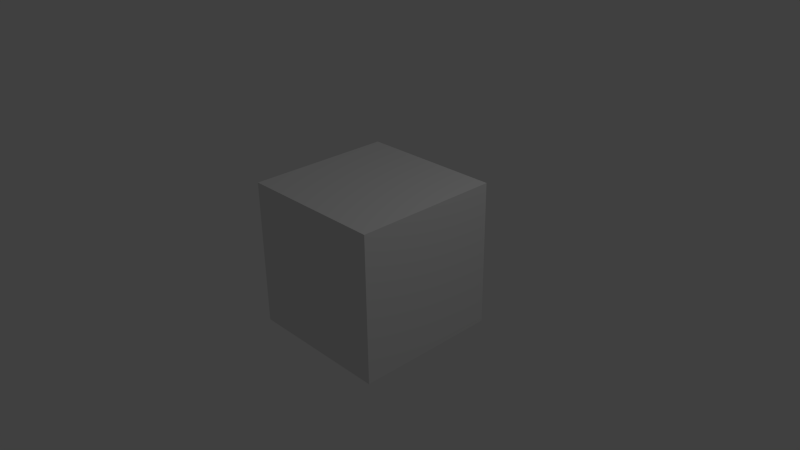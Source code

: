 # Source: montage.blend  (saved by Blender 2.72.0; exported with 4.5.12 LTS)
import bpy
from mathutils import Matrix  # noqa: F401  (used for matrix-valued properties, if any)

bpy.ops.wm.read_factory_settings(use_empty=True)
scene = bpy.context.scene
scene.name = 'Scene'

# ---- collections
col_collection_1 = bpy.data.collections.new('Collection 1'); scene.collection.children.link(col_collection_1)

# ---- materials (node trees are filled in below, after node groups)
mat_material = bpy.data.materials.new('Material')
mat_material.alpha_threshold = 0.0
mat_material.use_transparent_shadow = False
mat_material.roughness = 0.5
mat_material.line_color = (0.0, 0.0, 0.0, 1.0)

# ---- material node trees

# ---- world
world_world = bpy.data.worlds.new('World'); scene.world = world_world
world_world.color = (0.05088, 0.05088, 0.05088)
world_world.use_sun_shadow = False
world_world.sun_shadow_jitter_overblur = 0.0
world_world.cycles.sampling_method = 'MANUAL'
world_world.cycles.sample_map_resolution = 256

# ---- cameras
cam_camera = bpy.data.cameras.new('Camera')
cam_camera.clip_end = 100.0
cam_camera.lens = 35.0
cam_camera.sensor_width = 32.0
cam_camera.sensor_height = 18.0
cam_camera.ortho_scale = 7.314
cam_camera.dof.focus_distance = 0.0
cam_camera.dof.aperture_fstop = 128.0

# ---- lights
light_lamp = bpy.data.lights.new('Lamp', 'POINT')
light_lamp.transmission_factor = 0.0
light_lamp.cutoff_distance = 30.0
light_lamp.energy = 100.0
light_lamp.shadow_buffer_clip_start = 1.001
light_lamp.shadow_soft_size = 0.1
light_lamp.shadow_maximum_resolution = 0.006
light_lamp.use_absolute_resolution = True
light_lamp.cycles.use_multiple_importance_sampling = False

# ---- meshes
me_cube = bpy.data.meshes.new('Cube')
me_cube.from_pydata([(1.0, 1.0, -1.0), (1.0, -1.0, -1.0), (-1.0, -1.0, -1.0), (-1.0, 1.0, -1.0), (1.0, 1.0, 1.0), (1.0, -1.0, 1.0), (-1.0, -1.0, 1.0), (-1.0, 1.0, 1.0)], [], [(0, 1, 2, 3), (4, 7, 6, 5), (0, 4, 5, 1), (1, 5, 6, 2), (2, 6, 7, 3), (4, 0, 3, 7)])
me_cube.materials.append(mat_material)
me_cube.use_remesh_preserve_volume = False
me_cube.use_remesh_preserve_attributes = False
me_cube.use_mirror_vertex_groups = False
me_cube.update()

# ---- objects
ob_cube = bpy.data.objects.new('Cube', me_cube)
ob_lamp = bpy.data.objects.new('Lamp', light_lamp)
ob_camera = bpy.data.objects.new('Camera', cam_camera)

# ---- transforms, parenting, visibility, modifiers, constraints
ob_cube.location = (0.0, 0.0, 0.0)
ob_cube.lock_rotations_4d = False
ob_cube.empty_display_type = 'ARROWS'
ob_cube.lineart.crease_threshold = 0.0
ob_lamp.location = (4.076, 1.005, 5.904)
ob_lamp.rotation_euler = (0.6503, 0.05522, 1.866)
ob_lamp.lock_rotations_4d = False
ob_lamp.empty_display_type = 'ARROWS'
ob_lamp.color = (0.0, 0.0, 0.0, 0.0)
ob_lamp.lineart.crease_threshold = 0.0
ob_camera.location = (7.481, -6.508, 5.344)
ob_camera.rotation_euler = (1.109, 0.01082, 0.8149)
ob_camera.lock_rotations_4d = False
ob_camera.empty_display_type = 'ARROWS'
ob_camera.color = (0.0, 0.0, 0.0, 0.0)
ob_camera.display_type = 'WIRE'
ob_camera.lineart.crease_threshold = 0.0

# ---- collection membership
col_collection_1.objects.link(ob_cube)
col_collection_1.objects.link(ob_lamp)
col_collection_1.objects.link(ob_camera)

# ---- scene / render settings (as saved in the file)
scene.camera = ob_camera
scene.frame_start = 2835; scene.frame_end = 3070; scene.frame_set(2976)
scene.render.engine = 'BLENDER_EEVEE_NEXT'
scene.render.resolution_percentage = 50
scene.render.dither_intensity = 0.0
scene.cycles.use_denoising = False
scene.cycles.samples = 10
scene.cycles.sampling_pattern = 'TABULATED_SOBOL'
scene.cycles.light_sampling_threshold = 0.0
scene.cycles.use_adaptive_sampling = False
scene.cycles.use_light_tree = False
scene.cycles.blur_glossy = 0.0
scene.cycles.pixel_filter_type = 'GAUSSIAN'
scene.cycles.sample_clamp_indirect = 0.0
scene.view_settings.view_transform = 'Standard'
bpy.context.view_layer.update()
